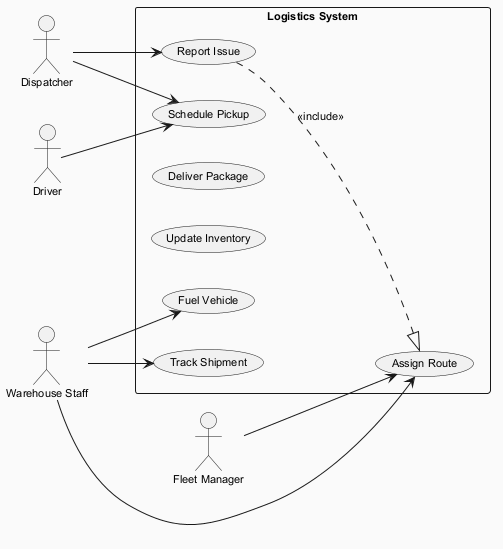

The diagram above was rendered by PlantUML. Its source (embedded in the PNG):
@startuml
skinparam backgroundColor #FAFAFA
skinparam classBackgroundColor #FFF3E0
skinparam classBorderColor #E65100
skinparam defaultFontSize 11
left to right direction
actor "Dispatcher" as Dispatcher
actor "Warehouse Staff" as WarehouseStaff
actor "Driver" as Driver
actor "Fleet Manager" as FleetManager
rectangle "Logistics System" {
  usecase "Assign Route" as UC_AssignRoute
  usecase "Report Issue" as UC_ReportIssue
  usecase "Fuel Vehicle" as UC_FuelVehicle
  usecase "Deliver Package" as UC_DeliverPackage
  usecase "Update Inventory" as UC_UpdateInventory
  usecase "Schedule Pickup" as UC_SchedulePickup
  usecase "Track Shipment" as UC_TrackShipment
}
Dispatcher --> UC_SchedulePickup
Dispatcher --> UC_ReportIssue
WarehouseStaff --> UC_AssignRoute
WarehouseStaff --> UC_FuelVehicle
WarehouseStaff --> UC_TrackShipment
Driver --> UC_SchedulePickup
FleetManager --> UC_AssignRoute
UC_ReportIssue ..|> UC_AssignRoute : <<include>>
@enduml